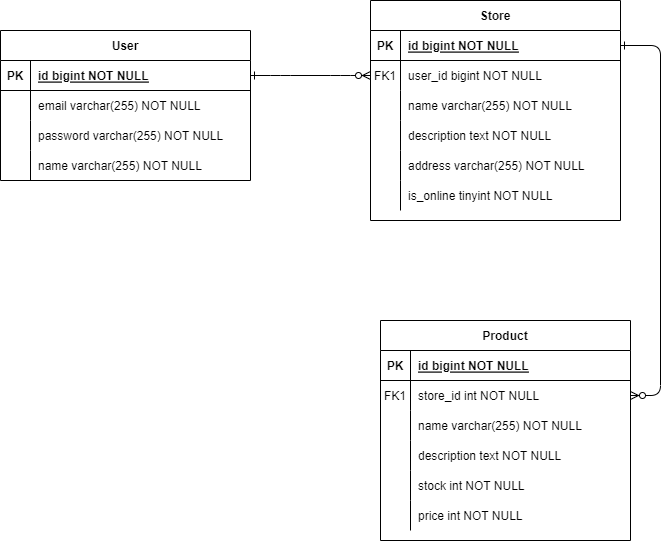

The diagram above was exported from draw.io. Its source (the exported page's mxGraphModel, read from the mxfile embedded in the PNG):
<mxGraphModel dx="2074" dy="1156" grid="1" gridSize="10" guides="1" tooltips="1" connect="1" arrows="1" fold="1" page="1" pageScale="1" pageWidth="850" pageHeight="1100" math="0" shadow="0" extFonts="Permanent Marker^https://fonts.googleapis.com/css?family=Permanent+Marker">
  <root>
    <mxCell id="0" />
    <mxCell id="1" parent="0" />
    <mxCell id="C-vyLk0tnHw3VtMMgP7b-1" value="" style="edgeStyle=entityRelationEdgeStyle;endArrow=ERzeroToMany;startArrow=ERone;endFill=1;startFill=0;" parent="1" source="C-vyLk0tnHw3VtMMgP7b-24" target="C-vyLk0tnHw3VtMMgP7b-6" edge="1">
      <mxGeometry width="100" height="100" relative="1" as="geometry">
        <mxPoint x="340" y="720" as="sourcePoint" />
        <mxPoint x="440" y="620" as="targetPoint" />
      </mxGeometry>
    </mxCell>
    <mxCell id="C-vyLk0tnHw3VtMMgP7b-12" value="" style="edgeStyle=entityRelationEdgeStyle;endArrow=ERzeroToMany;startArrow=ERone;endFill=1;startFill=0;" parent="1" source="C-vyLk0tnHw3VtMMgP7b-3" target="C-vyLk0tnHw3VtMMgP7b-17" edge="1">
      <mxGeometry width="100" height="100" relative="1" as="geometry">
        <mxPoint x="400" y="180" as="sourcePoint" />
        <mxPoint x="460" y="205" as="targetPoint" />
      </mxGeometry>
    </mxCell>
    <mxCell id="C-vyLk0tnHw3VtMMgP7b-2" value="Store" style="shape=table;startSize=30;container=1;collapsible=1;childLayout=tableLayout;fixedRows=1;rowLines=0;fontStyle=1;align=center;resizeLast=1;" parent="1" vertex="1">
      <mxGeometry x="430" y="80" width="250" height="220" as="geometry" />
    </mxCell>
    <mxCell id="C-vyLk0tnHw3VtMMgP7b-3" value="" style="shape=partialRectangle;collapsible=0;dropTarget=0;pointerEvents=0;fillColor=none;points=[[0,0.5],[1,0.5]];portConstraint=eastwest;top=0;left=0;right=0;bottom=1;" parent="C-vyLk0tnHw3VtMMgP7b-2" vertex="1">
      <mxGeometry y="30" width="250" height="30" as="geometry" />
    </mxCell>
    <mxCell id="C-vyLk0tnHw3VtMMgP7b-4" value="PK" style="shape=partialRectangle;overflow=hidden;connectable=0;fillColor=none;top=0;left=0;bottom=0;right=0;fontStyle=1;" parent="C-vyLk0tnHw3VtMMgP7b-3" vertex="1">
      <mxGeometry width="30" height="30" as="geometry">
        <mxRectangle width="30" height="30" as="alternateBounds" />
      </mxGeometry>
    </mxCell>
    <mxCell id="C-vyLk0tnHw3VtMMgP7b-5" value="id bigint NOT NULL " style="shape=partialRectangle;overflow=hidden;connectable=0;fillColor=none;top=0;left=0;bottom=0;right=0;align=left;spacingLeft=6;fontStyle=5;" parent="C-vyLk0tnHw3VtMMgP7b-3" vertex="1">
      <mxGeometry x="30" width="220" height="30" as="geometry">
        <mxRectangle width="220" height="30" as="alternateBounds" />
      </mxGeometry>
    </mxCell>
    <mxCell id="C-vyLk0tnHw3VtMMgP7b-6" value="" style="shape=partialRectangle;collapsible=0;dropTarget=0;pointerEvents=0;fillColor=none;points=[[0,0.5],[1,0.5]];portConstraint=eastwest;top=0;left=0;right=0;bottom=0;" parent="C-vyLk0tnHw3VtMMgP7b-2" vertex="1">
      <mxGeometry y="60" width="250" height="30" as="geometry" />
    </mxCell>
    <mxCell id="C-vyLk0tnHw3VtMMgP7b-7" value="FK1" style="shape=partialRectangle;overflow=hidden;connectable=0;fillColor=none;top=0;left=0;bottom=0;right=0;" parent="C-vyLk0tnHw3VtMMgP7b-6" vertex="1">
      <mxGeometry width="30" height="30" as="geometry">
        <mxRectangle width="30" height="30" as="alternateBounds" />
      </mxGeometry>
    </mxCell>
    <mxCell id="C-vyLk0tnHw3VtMMgP7b-8" value="user_id bigint NOT NULL" style="shape=partialRectangle;overflow=hidden;connectable=0;fillColor=none;top=0;left=0;bottom=0;right=0;align=left;spacingLeft=6;" parent="C-vyLk0tnHw3VtMMgP7b-6" vertex="1">
      <mxGeometry x="30" width="220" height="30" as="geometry">
        <mxRectangle width="220" height="30" as="alternateBounds" />
      </mxGeometry>
    </mxCell>
    <mxCell id="C-vyLk0tnHw3VtMMgP7b-9" value="" style="shape=partialRectangle;collapsible=0;dropTarget=0;pointerEvents=0;fillColor=none;points=[[0,0.5],[1,0.5]];portConstraint=eastwest;top=0;left=0;right=0;bottom=0;" parent="C-vyLk0tnHw3VtMMgP7b-2" vertex="1">
      <mxGeometry y="90" width="250" height="30" as="geometry" />
    </mxCell>
    <mxCell id="C-vyLk0tnHw3VtMMgP7b-10" value="" style="shape=partialRectangle;overflow=hidden;connectable=0;fillColor=none;top=0;left=0;bottom=0;right=0;" parent="C-vyLk0tnHw3VtMMgP7b-9" vertex="1">
      <mxGeometry width="30" height="30" as="geometry">
        <mxRectangle width="30" height="30" as="alternateBounds" />
      </mxGeometry>
    </mxCell>
    <mxCell id="C-vyLk0tnHw3VtMMgP7b-11" value="name varchar(255) NOT NULL" style="shape=partialRectangle;overflow=hidden;connectable=0;fillColor=none;top=0;left=0;bottom=0;right=0;align=left;spacingLeft=6;" parent="C-vyLk0tnHw3VtMMgP7b-9" vertex="1">
      <mxGeometry x="30" width="220" height="30" as="geometry">
        <mxRectangle width="220" height="30" as="alternateBounds" />
      </mxGeometry>
    </mxCell>
    <mxCell id="QitQBKGnQ6OVMXXnj3Hd-10" value="" style="shape=partialRectangle;collapsible=0;dropTarget=0;pointerEvents=0;fillColor=none;points=[[0,0.5],[1,0.5]];portConstraint=eastwest;top=0;left=0;right=0;bottom=0;" vertex="1" parent="C-vyLk0tnHw3VtMMgP7b-2">
      <mxGeometry y="120" width="250" height="30" as="geometry" />
    </mxCell>
    <mxCell id="QitQBKGnQ6OVMXXnj3Hd-11" value="" style="shape=partialRectangle;overflow=hidden;connectable=0;fillColor=none;top=0;left=0;bottom=0;right=0;" vertex="1" parent="QitQBKGnQ6OVMXXnj3Hd-10">
      <mxGeometry width="30" height="30" as="geometry">
        <mxRectangle width="30" height="30" as="alternateBounds" />
      </mxGeometry>
    </mxCell>
    <mxCell id="QitQBKGnQ6OVMXXnj3Hd-12" value="description text NOT NULL" style="shape=partialRectangle;overflow=hidden;connectable=0;fillColor=none;top=0;left=0;bottom=0;right=0;align=left;spacingLeft=6;" vertex="1" parent="QitQBKGnQ6OVMXXnj3Hd-10">
      <mxGeometry x="30" width="220" height="30" as="geometry">
        <mxRectangle width="220" height="30" as="alternateBounds" />
      </mxGeometry>
    </mxCell>
    <mxCell id="QitQBKGnQ6OVMXXnj3Hd-13" value="" style="shape=partialRectangle;collapsible=0;dropTarget=0;pointerEvents=0;fillColor=none;points=[[0,0.5],[1,0.5]];portConstraint=eastwest;top=0;left=0;right=0;bottom=0;" vertex="1" parent="C-vyLk0tnHw3VtMMgP7b-2">
      <mxGeometry y="150" width="250" height="30" as="geometry" />
    </mxCell>
    <mxCell id="QitQBKGnQ6OVMXXnj3Hd-14" value="" style="shape=partialRectangle;overflow=hidden;connectable=0;fillColor=none;top=0;left=0;bottom=0;right=0;" vertex="1" parent="QitQBKGnQ6OVMXXnj3Hd-13">
      <mxGeometry width="30" height="30" as="geometry">
        <mxRectangle width="30" height="30" as="alternateBounds" />
      </mxGeometry>
    </mxCell>
    <mxCell id="QitQBKGnQ6OVMXXnj3Hd-15" value="address varchar(255) NOT NULL" style="shape=partialRectangle;overflow=hidden;connectable=0;fillColor=none;top=0;left=0;bottom=0;right=0;align=left;spacingLeft=6;" vertex="1" parent="QitQBKGnQ6OVMXXnj3Hd-13">
      <mxGeometry x="30" width="220" height="30" as="geometry">
        <mxRectangle width="220" height="30" as="alternateBounds" />
      </mxGeometry>
    </mxCell>
    <mxCell id="QitQBKGnQ6OVMXXnj3Hd-16" value="" style="shape=partialRectangle;collapsible=0;dropTarget=0;pointerEvents=0;fillColor=none;points=[[0,0.5],[1,0.5]];portConstraint=eastwest;top=0;left=0;right=0;bottom=0;" vertex="1" parent="C-vyLk0tnHw3VtMMgP7b-2">
      <mxGeometry y="180" width="250" height="30" as="geometry" />
    </mxCell>
    <mxCell id="QitQBKGnQ6OVMXXnj3Hd-17" value="" style="shape=partialRectangle;overflow=hidden;connectable=0;fillColor=none;top=0;left=0;bottom=0;right=0;" vertex="1" parent="QitQBKGnQ6OVMXXnj3Hd-16">
      <mxGeometry width="30" height="30" as="geometry">
        <mxRectangle width="30" height="30" as="alternateBounds" />
      </mxGeometry>
    </mxCell>
    <mxCell id="QitQBKGnQ6OVMXXnj3Hd-18" value="is_online tinyint NOT NULL" style="shape=partialRectangle;overflow=hidden;connectable=0;fillColor=none;top=0;left=0;bottom=0;right=0;align=left;spacingLeft=6;" vertex="1" parent="QitQBKGnQ6OVMXXnj3Hd-16">
      <mxGeometry x="30" width="220" height="30" as="geometry">
        <mxRectangle width="220" height="30" as="alternateBounds" />
      </mxGeometry>
    </mxCell>
    <mxCell id="C-vyLk0tnHw3VtMMgP7b-13" value="Product" style="shape=table;startSize=30;container=1;collapsible=1;childLayout=tableLayout;fixedRows=1;rowLines=0;fontStyle=1;align=center;resizeLast=1;" parent="1" vertex="1">
      <mxGeometry x="440" y="400" width="250" height="220" as="geometry" />
    </mxCell>
    <mxCell id="C-vyLk0tnHw3VtMMgP7b-14" value="" style="shape=partialRectangle;collapsible=0;dropTarget=0;pointerEvents=0;fillColor=none;points=[[0,0.5],[1,0.5]];portConstraint=eastwest;top=0;left=0;right=0;bottom=1;" parent="C-vyLk0tnHw3VtMMgP7b-13" vertex="1">
      <mxGeometry y="30" width="250" height="30" as="geometry" />
    </mxCell>
    <mxCell id="C-vyLk0tnHw3VtMMgP7b-15" value="PK" style="shape=partialRectangle;overflow=hidden;connectable=0;fillColor=none;top=0;left=0;bottom=0;right=0;fontStyle=1;" parent="C-vyLk0tnHw3VtMMgP7b-14" vertex="1">
      <mxGeometry width="30" height="30" as="geometry">
        <mxRectangle width="30" height="30" as="alternateBounds" />
      </mxGeometry>
    </mxCell>
    <mxCell id="C-vyLk0tnHw3VtMMgP7b-16" value="id bigint NOT NULL " style="shape=partialRectangle;overflow=hidden;connectable=0;fillColor=none;top=0;left=0;bottom=0;right=0;align=left;spacingLeft=6;fontStyle=5;" parent="C-vyLk0tnHw3VtMMgP7b-14" vertex="1">
      <mxGeometry x="30" width="220" height="30" as="geometry">
        <mxRectangle width="220" height="30" as="alternateBounds" />
      </mxGeometry>
    </mxCell>
    <mxCell id="C-vyLk0tnHw3VtMMgP7b-17" value="" style="shape=partialRectangle;collapsible=0;dropTarget=0;pointerEvents=0;fillColor=none;points=[[0,0.5],[1,0.5]];portConstraint=eastwest;top=0;left=0;right=0;bottom=0;" parent="C-vyLk0tnHw3VtMMgP7b-13" vertex="1">
      <mxGeometry y="60" width="250" height="30" as="geometry" />
    </mxCell>
    <mxCell id="C-vyLk0tnHw3VtMMgP7b-18" value="FK1" style="shape=partialRectangle;overflow=hidden;connectable=0;fillColor=none;top=0;left=0;bottom=0;right=0;" parent="C-vyLk0tnHw3VtMMgP7b-17" vertex="1">
      <mxGeometry width="30" height="30" as="geometry">
        <mxRectangle width="30" height="30" as="alternateBounds" />
      </mxGeometry>
    </mxCell>
    <mxCell id="C-vyLk0tnHw3VtMMgP7b-19" value="store_id int NOT NULL" style="shape=partialRectangle;overflow=hidden;connectable=0;fillColor=none;top=0;left=0;bottom=0;right=0;align=left;spacingLeft=6;" parent="C-vyLk0tnHw3VtMMgP7b-17" vertex="1">
      <mxGeometry x="30" width="220" height="30" as="geometry">
        <mxRectangle width="220" height="30" as="alternateBounds" />
      </mxGeometry>
    </mxCell>
    <mxCell id="C-vyLk0tnHw3VtMMgP7b-20" value="" style="shape=partialRectangle;collapsible=0;dropTarget=0;pointerEvents=0;fillColor=none;points=[[0,0.5],[1,0.5]];portConstraint=eastwest;top=0;left=0;right=0;bottom=0;" parent="C-vyLk0tnHw3VtMMgP7b-13" vertex="1">
      <mxGeometry y="90" width="250" height="30" as="geometry" />
    </mxCell>
    <mxCell id="C-vyLk0tnHw3VtMMgP7b-21" value="" style="shape=partialRectangle;overflow=hidden;connectable=0;fillColor=none;top=0;left=0;bottom=0;right=0;" parent="C-vyLk0tnHw3VtMMgP7b-20" vertex="1">
      <mxGeometry width="30" height="30" as="geometry">
        <mxRectangle width="30" height="30" as="alternateBounds" />
      </mxGeometry>
    </mxCell>
    <mxCell id="C-vyLk0tnHw3VtMMgP7b-22" value="name varchar(255) NOT NULL" style="shape=partialRectangle;overflow=hidden;connectable=0;fillColor=none;top=0;left=0;bottom=0;right=0;align=left;spacingLeft=6;" parent="C-vyLk0tnHw3VtMMgP7b-20" vertex="1">
      <mxGeometry x="30" width="220" height="30" as="geometry">
        <mxRectangle width="220" height="30" as="alternateBounds" />
      </mxGeometry>
    </mxCell>
    <mxCell id="QitQBKGnQ6OVMXXnj3Hd-19" value="" style="shape=partialRectangle;collapsible=0;dropTarget=0;pointerEvents=0;fillColor=none;points=[[0,0.5],[1,0.5]];portConstraint=eastwest;top=0;left=0;right=0;bottom=0;" vertex="1" parent="C-vyLk0tnHw3VtMMgP7b-13">
      <mxGeometry y="120" width="250" height="30" as="geometry" />
    </mxCell>
    <mxCell id="QitQBKGnQ6OVMXXnj3Hd-20" value="" style="shape=partialRectangle;overflow=hidden;connectable=0;fillColor=none;top=0;left=0;bottom=0;right=0;" vertex="1" parent="QitQBKGnQ6OVMXXnj3Hd-19">
      <mxGeometry width="30" height="30" as="geometry">
        <mxRectangle width="30" height="30" as="alternateBounds" />
      </mxGeometry>
    </mxCell>
    <mxCell id="QitQBKGnQ6OVMXXnj3Hd-21" value="description text NOT NULL" style="shape=partialRectangle;overflow=hidden;connectable=0;fillColor=none;top=0;left=0;bottom=0;right=0;align=left;spacingLeft=6;" vertex="1" parent="QitQBKGnQ6OVMXXnj3Hd-19">
      <mxGeometry x="30" width="220" height="30" as="geometry">
        <mxRectangle width="220" height="30" as="alternateBounds" />
      </mxGeometry>
    </mxCell>
    <mxCell id="QitQBKGnQ6OVMXXnj3Hd-22" value="" style="shape=partialRectangle;collapsible=0;dropTarget=0;pointerEvents=0;fillColor=none;points=[[0,0.5],[1,0.5]];portConstraint=eastwest;top=0;left=0;right=0;bottom=0;" vertex="1" parent="C-vyLk0tnHw3VtMMgP7b-13">
      <mxGeometry y="150" width="250" height="30" as="geometry" />
    </mxCell>
    <mxCell id="QitQBKGnQ6OVMXXnj3Hd-23" value="" style="shape=partialRectangle;overflow=hidden;connectable=0;fillColor=none;top=0;left=0;bottom=0;right=0;" vertex="1" parent="QitQBKGnQ6OVMXXnj3Hd-22">
      <mxGeometry width="30" height="30" as="geometry">
        <mxRectangle width="30" height="30" as="alternateBounds" />
      </mxGeometry>
    </mxCell>
    <mxCell id="QitQBKGnQ6OVMXXnj3Hd-24" value="stock int NOT NULL" style="shape=partialRectangle;overflow=hidden;connectable=0;fillColor=none;top=0;left=0;bottom=0;right=0;align=left;spacingLeft=6;" vertex="1" parent="QitQBKGnQ6OVMXXnj3Hd-22">
      <mxGeometry x="30" width="220" height="30" as="geometry">
        <mxRectangle width="220" height="30" as="alternateBounds" />
      </mxGeometry>
    </mxCell>
    <mxCell id="QitQBKGnQ6OVMXXnj3Hd-25" value="" style="shape=partialRectangle;collapsible=0;dropTarget=0;pointerEvents=0;fillColor=none;points=[[0,0.5],[1,0.5]];portConstraint=eastwest;top=0;left=0;right=0;bottom=0;" vertex="1" parent="C-vyLk0tnHw3VtMMgP7b-13">
      <mxGeometry y="180" width="250" height="30" as="geometry" />
    </mxCell>
    <mxCell id="QitQBKGnQ6OVMXXnj3Hd-26" value="" style="shape=partialRectangle;overflow=hidden;connectable=0;fillColor=none;top=0;left=0;bottom=0;right=0;" vertex="1" parent="QitQBKGnQ6OVMXXnj3Hd-25">
      <mxGeometry width="30" height="30" as="geometry">
        <mxRectangle width="30" height="30" as="alternateBounds" />
      </mxGeometry>
    </mxCell>
    <mxCell id="QitQBKGnQ6OVMXXnj3Hd-27" value="price int NOT NULL" style="shape=partialRectangle;overflow=hidden;connectable=0;fillColor=none;top=0;left=0;bottom=0;right=0;align=left;spacingLeft=6;" vertex="1" parent="QitQBKGnQ6OVMXXnj3Hd-25">
      <mxGeometry x="30" width="220" height="30" as="geometry">
        <mxRectangle width="220" height="30" as="alternateBounds" />
      </mxGeometry>
    </mxCell>
    <mxCell id="C-vyLk0tnHw3VtMMgP7b-23" value="User" style="shape=table;startSize=30;container=1;collapsible=1;childLayout=tableLayout;fixedRows=1;rowLines=0;fontStyle=1;align=center;resizeLast=1;" parent="1" vertex="1">
      <mxGeometry x="60" y="110" width="250" height="150" as="geometry" />
    </mxCell>
    <mxCell id="C-vyLk0tnHw3VtMMgP7b-24" value="" style="shape=partialRectangle;collapsible=0;dropTarget=0;pointerEvents=0;fillColor=none;points=[[0,0.5],[1,0.5]];portConstraint=eastwest;top=0;left=0;right=0;bottom=1;" parent="C-vyLk0tnHw3VtMMgP7b-23" vertex="1">
      <mxGeometry y="30" width="250" height="30" as="geometry" />
    </mxCell>
    <mxCell id="C-vyLk0tnHw3VtMMgP7b-25" value="PK" style="shape=partialRectangle;overflow=hidden;connectable=0;fillColor=none;top=0;left=0;bottom=0;right=0;fontStyle=1;" parent="C-vyLk0tnHw3VtMMgP7b-24" vertex="1">
      <mxGeometry width="30" height="30" as="geometry">
        <mxRectangle width="30" height="30" as="alternateBounds" />
      </mxGeometry>
    </mxCell>
    <mxCell id="C-vyLk0tnHw3VtMMgP7b-26" value="id bigint NOT NULL " style="shape=partialRectangle;overflow=hidden;connectable=0;fillColor=none;top=0;left=0;bottom=0;right=0;align=left;spacingLeft=6;fontStyle=5;" parent="C-vyLk0tnHw3VtMMgP7b-24" vertex="1">
      <mxGeometry x="30" width="220" height="30" as="geometry">
        <mxRectangle width="220" height="30" as="alternateBounds" />
      </mxGeometry>
    </mxCell>
    <mxCell id="C-vyLk0tnHw3VtMMgP7b-27" value="" style="shape=partialRectangle;collapsible=0;dropTarget=0;pointerEvents=0;fillColor=none;points=[[0,0.5],[1,0.5]];portConstraint=eastwest;top=0;left=0;right=0;bottom=0;" parent="C-vyLk0tnHw3VtMMgP7b-23" vertex="1">
      <mxGeometry y="60" width="250" height="30" as="geometry" />
    </mxCell>
    <mxCell id="C-vyLk0tnHw3VtMMgP7b-28" value="" style="shape=partialRectangle;overflow=hidden;connectable=0;fillColor=none;top=0;left=0;bottom=0;right=0;" parent="C-vyLk0tnHw3VtMMgP7b-27" vertex="1">
      <mxGeometry width="30" height="30" as="geometry">
        <mxRectangle width="30" height="30" as="alternateBounds" />
      </mxGeometry>
    </mxCell>
    <mxCell id="C-vyLk0tnHw3VtMMgP7b-29" value="email varchar(255) NOT NULL" style="shape=partialRectangle;overflow=hidden;connectable=0;fillColor=none;top=0;left=0;bottom=0;right=0;align=left;spacingLeft=6;" parent="C-vyLk0tnHw3VtMMgP7b-27" vertex="1">
      <mxGeometry x="30" width="220" height="30" as="geometry">
        <mxRectangle width="220" height="30" as="alternateBounds" />
      </mxGeometry>
    </mxCell>
    <mxCell id="QitQBKGnQ6OVMXXnj3Hd-4" value="" style="shape=partialRectangle;collapsible=0;dropTarget=0;pointerEvents=0;fillColor=none;points=[[0,0.5],[1,0.5]];portConstraint=eastwest;top=0;left=0;right=0;bottom=0;" vertex="1" parent="C-vyLk0tnHw3VtMMgP7b-23">
      <mxGeometry y="90" width="250" height="30" as="geometry" />
    </mxCell>
    <mxCell id="QitQBKGnQ6OVMXXnj3Hd-5" value="" style="shape=partialRectangle;overflow=hidden;connectable=0;fillColor=none;top=0;left=0;bottom=0;right=0;" vertex="1" parent="QitQBKGnQ6OVMXXnj3Hd-4">
      <mxGeometry width="30" height="30" as="geometry">
        <mxRectangle width="30" height="30" as="alternateBounds" />
      </mxGeometry>
    </mxCell>
    <mxCell id="QitQBKGnQ6OVMXXnj3Hd-6" value="password varchar(255) NOT NULL" style="shape=partialRectangle;overflow=hidden;connectable=0;fillColor=none;top=0;left=0;bottom=0;right=0;align=left;spacingLeft=6;" vertex="1" parent="QitQBKGnQ6OVMXXnj3Hd-4">
      <mxGeometry x="30" width="220" height="30" as="geometry">
        <mxRectangle width="220" height="30" as="alternateBounds" />
      </mxGeometry>
    </mxCell>
    <mxCell id="QitQBKGnQ6OVMXXnj3Hd-7" value="" style="shape=partialRectangle;collapsible=0;dropTarget=0;pointerEvents=0;fillColor=none;points=[[0,0.5],[1,0.5]];portConstraint=eastwest;top=0;left=0;right=0;bottom=0;" vertex="1" parent="C-vyLk0tnHw3VtMMgP7b-23">
      <mxGeometry y="120" width="250" height="30" as="geometry" />
    </mxCell>
    <mxCell id="QitQBKGnQ6OVMXXnj3Hd-8" value="" style="shape=partialRectangle;overflow=hidden;connectable=0;fillColor=none;top=0;left=0;bottom=0;right=0;" vertex="1" parent="QitQBKGnQ6OVMXXnj3Hd-7">
      <mxGeometry width="30" height="30" as="geometry">
        <mxRectangle width="30" height="30" as="alternateBounds" />
      </mxGeometry>
    </mxCell>
    <mxCell id="QitQBKGnQ6OVMXXnj3Hd-9" value="name varchar(255) NOT NULL" style="shape=partialRectangle;overflow=hidden;connectable=0;fillColor=none;top=0;left=0;bottom=0;right=0;align=left;spacingLeft=6;" vertex="1" parent="QitQBKGnQ6OVMXXnj3Hd-7">
      <mxGeometry x="30" width="220" height="30" as="geometry">
        <mxRectangle width="220" height="30" as="alternateBounds" />
      </mxGeometry>
    </mxCell>
  </root>
</mxGraphModel>